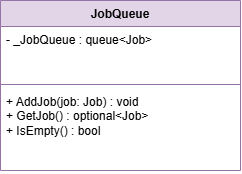

The diagram above was exported from draw.io. Its source (the exported page's mxGraphModel, read from the mxfile embedded in the PNG):
<mxGraphModel dx="1398" dy="825" grid="1" gridSize="10" guides="1" tooltips="1" connect="1" arrows="1" fold="1" page="1" pageScale="1" pageWidth="1169" pageHeight="827" math="0" shadow="0">
  <root>
    <mxCell id="0" />
    <mxCell id="1" parent="0" />
    <mxCell id="lVfF4FDyKBGma80AkFvJ-1" parent="1" style="swimlane;fontStyle=1;align=center;verticalAlign=top;childLayout=stackLayout;horizontal=1;startSize=26;horizontalStack=0;resizeParent=1;resizeParentMax=0;resizeLast=0;collapsible=1;marginBottom=0;whiteSpace=wrap;html=1;fillColor=#e1d5e7;strokeColor=#9673a6;" value="JobQueue" vertex="1">
      <mxGeometry height="170" width="240" x="465" y="170" as="geometry" />
    </mxCell>
    <mxCell id="lVfF4FDyKBGma80AkFvJ-2" parent="lVfF4FDyKBGma80AkFvJ-1" style="text;strokeColor=none;fillColor=none;align=left;verticalAlign=top;spacingLeft=4;spacingRight=4;overflow=hidden;rotatable=0;points=[[0,0.5],[1,0.5]];portConstraint=eastwest;whiteSpace=wrap;html=1;" value="- _JobQueue : queue&amp;lt;Job&amp;gt;" vertex="1">
      <mxGeometry height="54" width="240" y="26" as="geometry" />
    </mxCell>
    <mxCell id="lVfF4FDyKBGma80AkFvJ-3" parent="lVfF4FDyKBGma80AkFvJ-1" style="line;strokeWidth=1;fillColor=none;align=left;verticalAlign=middle;spacingTop=-1;spacingLeft=3;spacingRight=3;rotatable=0;labelPosition=right;points=[];portConstraint=eastwest;strokeColor=inherit;" value="" vertex="1">
      <mxGeometry height="8" width="240" y="80" as="geometry" />
    </mxCell>
    <mxCell id="lVfF4FDyKBGma80AkFvJ-4" parent="lVfF4FDyKBGma80AkFvJ-1" style="text;strokeColor=none;fillColor=none;align=left;verticalAlign=top;spacingLeft=4;spacingRight=4;overflow=hidden;rotatable=0;points=[[0,0.5],[1,0.5]];portConstraint=eastwest;whiteSpace=wrap;html=1;" value="+ AddJob(job: Job) : void&lt;div&gt;+ GetJob() : optional&amp;lt;Job&amp;gt;&lt;/div&gt;&lt;div&gt;+ IsEmpty() : bool&lt;/div&gt;" vertex="1">
      <mxGeometry height="82" width="240" y="88" as="geometry" />
    </mxCell>
  </root>
</mxGraphModel>